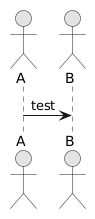

The diagram above was rendered by PlantUML. Its source (embedded in the PNG):
@startuml
skinparam monochrome true
actor A
actor B
A -> B : test
@enduml